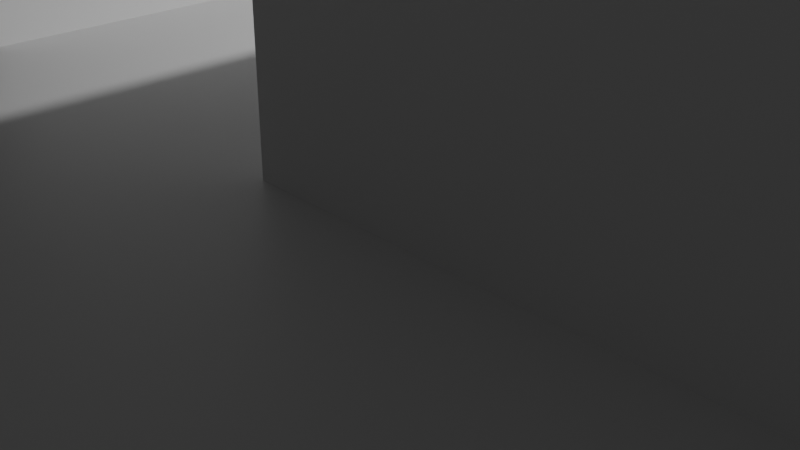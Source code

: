 # Source: six-equal-v001.blend  (saved by Blender 5.2.44; exported with 4.5.12 LTS)
import bpy
from mathutils import Matrix  # noqa: F401  (used for matrix-valued properties, if any)

bpy.ops.wm.read_factory_settings(use_empty=True)
scene = bpy.context.scene
scene.name = 'Scene'

# ---- collections
col_collection = bpy.data.collections.new('Collection'); scene.collection.children.link(col_collection)

# ---- materials (node trees are filled in below, after node groups)
mat_material = bpy.data.materials.new('Material')
mat_material.alpha_threshold = 0.0
mat_material.use_backface_culling_lightprobe_volume = False
mat_material.roughness = 0.5
mat_material.line_color = (0.0, 0.0, 0.0, 1.0)

# ---- material node trees
mat_material.use_nodes = True; mat_material.node_tree.nodes.clear()
_N = mat_material.node_tree.nodes; _L = mat_material.node_tree.links
n0 = _N.new('ShaderNodeOutputMaterial'); n0.name = 'Material Output'; n0.location = (200, 100)
n1 = _N.new('ShaderNodeBsdfPrincipled'); n1.name = 'Principled BSDF'; n1.location = (-200, 100)
n1.inputs[10].default_value = 0.005
_L.new(n1.outputs[0], n0.inputs[0])
n0.is_active_output = True

# ---- world
world_world = bpy.data.worlds.new('World'); scene.world = world_world
world_world.use_nodes = True; world_world.node_tree.nodes.clear()
_N = world_world.node_tree.nodes; _L = world_world.node_tree.links
n0 = _N.new('ShaderNodeOutputWorld'); n0.name = 'World Output'; n0.location = (200, 100)
n1 = _N.new('ShaderNodeBackground'); n1.name = 'Background'; n1.location = (-200, 100)
n1.inputs[0].default_value = (0.05088, 0.05088, 0.05088, 1.0)
_L.new(n1.outputs[0], n0.inputs[0])
n0.is_active_output = True
world_world.color = (0.05088, 0.05088, 0.05088)
world_world.sun_shadow_jitter_overblur = 0.0

# ---- cameras
cam_camera = bpy.data.cameras.new('Camera')
cam_camera.clip_end = 100.0
cam_camera.ortho_scale = 7.314

# ---- lights
light_light = bpy.data.lights.new('Light', 'POINT')
light_light.energy = 1000.0
light_light.shadow_soft_size = 0.1

# ---- meshes
me_cube = bpy.data.meshes.new('Cube')
me_cube.from_pydata([(48.0, 13.0, 2.0), (48.0, 13.0, -2.0), (48.0, -13.0, 2.0), (48.0, -13.0, -2.0), (-48.0, 13.0, 2.0), (-48.0, 13.0, -2.0), (-48.0, -13.0, 2.0), (-48.0, -13.0, -2.0)], [], [(0, 4, 6, 2), (3, 2, 6, 7), (7, 6, 4, 5), (5, 1, 3, 7), (1, 0, 2, 3), (5, 4, 0, 1)])
_uv = me_cube.uv_layers.new(name='UVMap')
_uv.uv.foreach_set('vector', [0.625, 0.5, 0.875, 0.5, 0.875, 0.75, 0.625, 0.75, 0.375, 0.75, 0.625, 0.75, 0.625, 1.0, 0.375, 1.0, 0.375, 0.0, 0.625, 0.0, 0.625, 0.25, 0.375, 0.25, 0.125, 0.5, 0.375, 0.5, 0.375, 0.75, 0.125, 0.75, 0.375, 0.5, 0.625, 0.5, 0.625, 0.75, 0.375, 0.75, 0.375, 0.25, 0.625, 0.25, 0.625, 0.5, 0.375, 0.5])
me_cube.materials.append(mat_material)
me_cube.use_mirror_vertex_groups = False
me_cube.update()
me_cube_001 = bpy.data.meshes.new('Cube.001')
me_cube_001.from_pydata([(-5.05, -5.05, -4.0), (-5.05, -5.05, 4.0), (-5.05, 5.05, -4.0), (-5.05, 5.05, 4.0), (5.05, -5.05, -4.0), (5.05, -5.05, 4.0), (5.05, 5.05, -4.0), (5.05, 5.05, 4.0)], [], [(0, 1, 3, 2), (2, 3, 7, 6), (6, 7, 5, 4), (4, 5, 1, 0), (2, 6, 4, 0), (7, 3, 1, 5)])
_uv = me_cube_001.uv_layers.new(name='UVMap')
_uv.uv.foreach_set('vector', [0.375, 0.0, 0.625, 0.0, 0.625, 0.25, 0.375, 0.25, 0.375, 0.25, 0.625, 0.25, 0.625, 0.5, 0.375, 0.5, 0.375, 0.5, 0.625, 0.5, 0.625, 0.75, 0.375, 0.75, 0.375, 0.75, 0.625, 0.75, 0.625, 1.0, 0.375, 1.0, 0.125, 0.5, 0.375, 0.5, 0.375, 0.75, 0.125, 0.75, 0.625, 0.5, 0.875, 0.5, 0.875, 0.75, 0.625, 0.75])
me_cube_001.update()
me_cube_002 = bpy.data.meshes.new('Cube.002')
me_cube_002.from_pydata([(-5.05, -5.05, -4.0), (-5.05, -5.05, 4.0), (-5.05, 5.05, -4.0), (-5.05, 5.05, 4.0), (5.05, -5.05, -4.0), (5.05, -5.05, 4.0), (5.05, 5.05, -4.0), (5.05, 5.05, 4.0)], [], [(0, 1, 3, 2), (2, 3, 7, 6), (6, 7, 5, 4), (4, 5, 1, 0), (2, 6, 4, 0), (7, 3, 1, 5)])
_uv = me_cube_002.uv_layers.new(name='UVMap')
_uv.uv.foreach_set('vector', [0.375, 0.0, 0.625, 0.0, 0.625, 0.25, 0.375, 0.25, 0.375, 0.25, 0.625, 0.25, 0.625, 0.5, 0.375, 0.5, 0.375, 0.5, 0.625, 0.5, 0.625, 0.75, 0.375, 0.75, 0.375, 0.75, 0.625, 0.75, 0.625, 1.0, 0.375, 1.0, 0.125, 0.5, 0.375, 0.5, 0.375, 0.75, 0.125, 0.75, 0.625, 0.5, 0.875, 0.5, 0.875, 0.75, 0.625, 0.75])
me_cube_002.update()
me_cube_003 = bpy.data.meshes.new('Cube.003')
me_cube_003.from_pydata([(-5.05, -5.05, -4.0), (-5.05, -5.05, 4.0), (-5.05, 5.05, -4.0), (-5.05, 5.05, 4.0), (5.05, -5.05, -4.0), (5.05, -5.05, 4.0), (5.05, 5.05, -4.0), (5.05, 5.05, 4.0)], [], [(0, 1, 3, 2), (2, 3, 7, 6), (6, 7, 5, 4), (4, 5, 1, 0), (2, 6, 4, 0), (7, 3, 1, 5)])
_uv = me_cube_003.uv_layers.new(name='UVMap')
_uv.uv.foreach_set('vector', [0.375, 0.0, 0.625, 0.0, 0.625, 0.25, 0.375, 0.25, 0.375, 0.25, 0.625, 0.25, 0.625, 0.5, 0.375, 0.5, 0.375, 0.5, 0.625, 0.5, 0.625, 0.75, 0.375, 0.75, 0.375, 0.75, 0.625, 0.75, 0.625, 1.0, 0.375, 1.0, 0.125, 0.5, 0.375, 0.5, 0.375, 0.75, 0.125, 0.75, 0.625, 0.5, 0.875, 0.5, 0.875, 0.75, 0.625, 0.75])
me_cube_003.update()
me_cube_004 = bpy.data.meshes.new('Cube.004')
me_cube_004.from_pydata([(-5.05, -5.05, -4.0), (-5.05, -5.05, 4.0), (-5.05, 5.05, -4.0), (-5.05, 5.05, 4.0), (5.05, -5.05, -4.0), (5.05, -5.05, 4.0), (5.05, 5.05, -4.0), (5.05, 5.05, 4.0)], [], [(0, 1, 3, 2), (2, 3, 7, 6), (6, 7, 5, 4), (4, 5, 1, 0), (2, 6, 4, 0), (7, 3, 1, 5)])
_uv = me_cube_004.uv_layers.new(name='UVMap')
_uv.uv.foreach_set('vector', [0.375, 0.0, 0.625, 0.0, 0.625, 0.25, 0.375, 0.25, 0.375, 0.25, 0.625, 0.25, 0.625, 0.5, 0.375, 0.5, 0.375, 0.5, 0.625, 0.5, 0.625, 0.75, 0.375, 0.75, 0.375, 0.75, 0.625, 0.75, 0.625, 1.0, 0.375, 1.0, 0.125, 0.5, 0.375, 0.5, 0.375, 0.75, 0.125, 0.75, 0.625, 0.5, 0.875, 0.5, 0.875, 0.75, 0.625, 0.75])
me_cube_004.update()
me_cube_005 = bpy.data.meshes.new('Cube.005')
me_cube_005.from_pydata([(-5.05, -5.05, -4.0), (-5.05, -5.05, 4.0), (-5.05, 5.05, -4.0), (-5.05, 5.05, 4.0), (5.05, -5.05, -4.0), (5.05, -5.05, 4.0), (5.05, 5.05, -4.0), (5.05, 5.05, 4.0)], [], [(0, 1, 3, 2), (2, 3, 7, 6), (6, 7, 5, 4), (4, 5, 1, 0), (2, 6, 4, 0), (7, 3, 1, 5)])
_uv = me_cube_005.uv_layers.new(name='UVMap')
_uv.uv.foreach_set('vector', [0.375, 0.0, 0.625, 0.0, 0.625, 0.25, 0.375, 0.25, 0.375, 0.25, 0.625, 0.25, 0.625, 0.5, 0.375, 0.5, 0.375, 0.5, 0.625, 0.5, 0.625, 0.75, 0.375, 0.75, 0.375, 0.75, 0.625, 0.75, 0.625, 1.0, 0.375, 1.0, 0.125, 0.5, 0.375, 0.5, 0.375, 0.75, 0.125, 0.75, 0.625, 0.5, 0.875, 0.5, 0.875, 0.75, 0.625, 0.75])
me_cube_005.update()
me_cube_006 = bpy.data.meshes.new('Cube.006')
me_cube_006.from_pydata([(-5.05, -5.05, -4.0), (-5.05, -5.05, 4.0), (-5.05, 5.05, -4.0), (-5.05, 5.05, 4.0), (5.05, -5.05, -4.0), (5.05, -5.05, 4.0), (5.05, 5.05, -4.0), (5.05, 5.05, 4.0)], [], [(0, 1, 3, 2), (2, 3, 7, 6), (6, 7, 5, 4), (4, 5, 1, 0), (2, 6, 4, 0), (7, 3, 1, 5)])
_uv = me_cube_006.uv_layers.new(name='UVMap')
_uv.uv.foreach_set('vector', [0.375, 0.0, 0.625, 0.0, 0.625, 0.25, 0.375, 0.25, 0.375, 0.25, 0.625, 0.25, 0.625, 0.5, 0.375, 0.5, 0.375, 0.5, 0.625, 0.5, 0.625, 0.75, 0.375, 0.75, 0.375, 0.75, 0.625, 0.75, 0.625, 1.0, 0.375, 1.0, 0.125, 0.5, 0.375, 0.5, 0.375, 0.75, 0.125, 0.75, 0.625, 0.5, 0.875, 0.5, 0.875, 0.75, 0.625, 0.75])
me_cube_006.update()

# ---- objects
ob_plate = bpy.data.objects.new('Plate', me_cube)
ob_light = bpy.data.objects.new('Light', light_light)
ob_camera = bpy.data.objects.new('Camera', cam_camera)
ob_cut_01 = bpy.data.objects.new('Cut_01', me_cube_001)
ob_cut_01_001 = bpy.data.objects.new('Cut_01.001', me_cube_002)
ob_cut_01_002 = bpy.data.objects.new('Cut_01.002', me_cube_003)
ob_cut_01_003 = bpy.data.objects.new('Cut_01.003', me_cube_004)
ob_cut_01_004 = bpy.data.objects.new('Cut_01.004', me_cube_005)
ob_cut_01_005 = bpy.data.objects.new('Cut_01.005', me_cube_006)

# ---- transforms, parenting, visibility, modifiers, constraints
ob_plate.location = (0.0, 0.0, 0.0)
ob_plate.lock_rotations_4d = False
ob_plate.empty_display_type = 'ARROWS'
ob_plate.lineart.crease_threshold = 0.0
ob_light.location = (4.076, 1.005, 5.904)
ob_light.rotation_euler = (0.6503, 0.05522, 1.866)
ob_light.lock_rotations_4d = False
ob_light.empty_display_type = 'ARROWS'
ob_light.color = (0.0, 0.0, 0.0, 0.0)
ob_light.lineart.crease_threshold = 0.0
ob_camera.location = (7.359, -6.926, 4.958)
ob_camera.rotation_euler = (1.109, 0.0, 0.8149)
ob_camera.lock_rotations_4d = False
ob_camera.empty_display_type = 'ARROWS'
ob_camera.color = (0.0, 0.0, 0.0, 0.0)
ob_camera.display_type = 'WIRE'
ob_camera.lineart.crease_threshold = 0.0
ob_cut_01.location = (-35.0, 2.0, 0.0)
ob_cut_01_001.location = (-21.0, 2.0, 0.0)
ob_cut_01_002.location = (-7.0, 2.0, 0.0)
ob_cut_01_003.location = (7.0, 2.0, 0.0)
ob_cut_01_004.location = (21.0, 2.0, 0.0)
ob_cut_01_005.location = (35.0, 2.0, 0.0)

# ---- collection membership
col_collection.objects.link(ob_plate)
col_collection.objects.link(ob_light)
col_collection.objects.link(ob_camera)
col_collection.objects.link(ob_cut_01)
col_collection.objects.link(ob_cut_01_001)
col_collection.objects.link(ob_cut_01_002)
col_collection.objects.link(ob_cut_01_003)
col_collection.objects.link(ob_cut_01_004)
col_collection.objects.link(ob_cut_01_005)

# ---- scene / render settings (as saved in the file)
scene.camera = ob_camera
scene.frame_start = 1; scene.frame_end = 250; scene.frame_set(1)
scene.render.engine = 'BLENDER_EEVEE_NEXT'
scene.render.bake_bias = 0.0
scene.render.bake_samples = 0
scene.render.compositor_device = 'GPU'
scene.eevee.use_volume_custom_range = False
scene.eevee.fast_gi_thickness_near = 0.1
scene.eevee.fast_gi_thickness_far = 0.0
scene.eevee.ray_tracing_options.screen_trace_thickness = 0.1
scene.unit_settings.scale_length = 0.001
bpy.context.view_layer.update()
